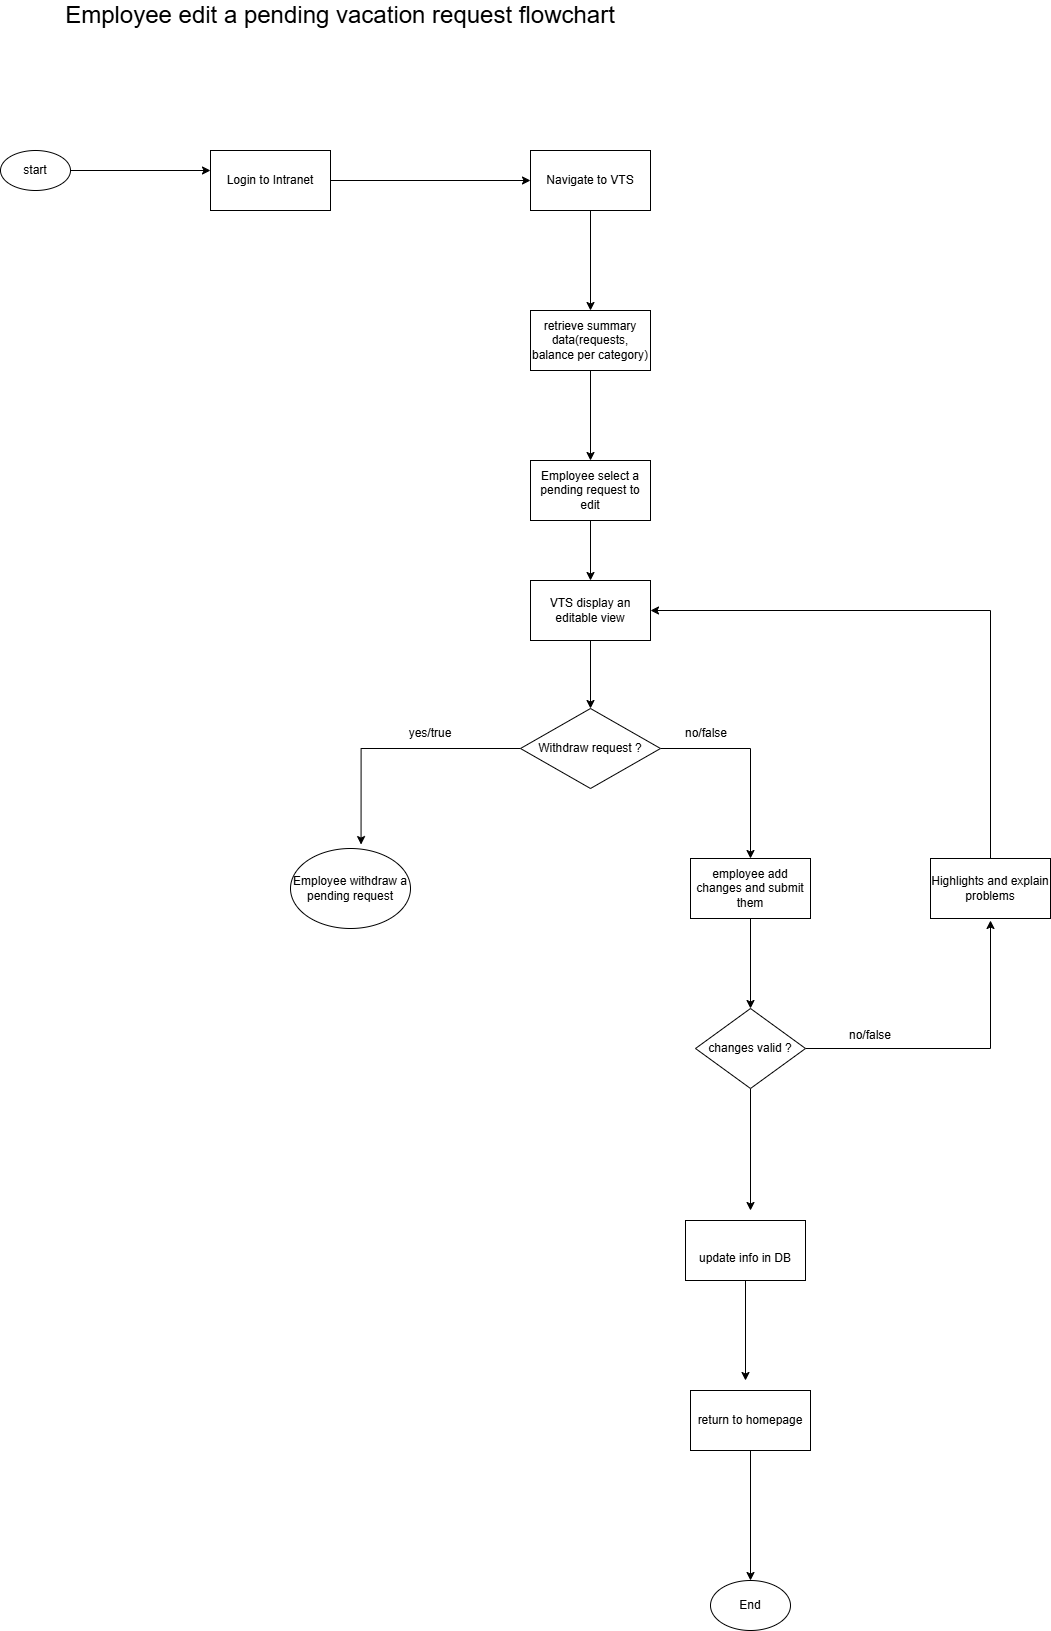

The diagram above was exported from draw.io. Its source (the exported page's mxGraphModel, read from the mxfile embedded in the PNG):
<mxGraphModel dx="1042" dy="570" grid="1" gridSize="10" guides="1" tooltips="1" connect="1" arrows="1" fold="1" page="1" pageScale="1" pageWidth="4681" pageHeight="3300" math="0" shadow="0">
  <root>
    <mxCell id="0" />
    <mxCell id="1" parent="0" />
    <mxCell id="KtBwZQmjsjY5p0DPab4d-4" style="edgeStyle=orthogonalEdgeStyle;rounded=0;orthogonalLoop=1;jettySize=auto;html=1;exitX=1;exitY=0.5;exitDx=0;exitDy=0;" edge="1" parent="1" source="KtBwZQmjsjY5p0DPab4d-1">
      <mxGeometry relative="1" as="geometry">
        <mxPoint x="320" y="220" as="targetPoint" />
      </mxGeometry>
    </mxCell>
    <mxCell id="KtBwZQmjsjY5p0DPab4d-1" value="start" style="ellipse;whiteSpace=wrap;html=1;" vertex="1" parent="1">
      <mxGeometry x="110" y="200" width="70" height="40" as="geometry" />
    </mxCell>
    <mxCell id="KtBwZQmjsjY5p0DPab4d-5" style="edgeStyle=orthogonalEdgeStyle;rounded=0;orthogonalLoop=1;jettySize=auto;html=1;entryX=0;entryY=0.5;entryDx=0;entryDy=0;" edge="1" parent="1" source="KtBwZQmjsjY5p0DPab4d-2" target="KtBwZQmjsjY5p0DPab4d-3">
      <mxGeometry relative="1" as="geometry" />
    </mxCell>
    <mxCell id="KtBwZQmjsjY5p0DPab4d-2" value="Login to Intranet" style="rounded=0;whiteSpace=wrap;html=1;" vertex="1" parent="1">
      <mxGeometry x="320" y="200" width="120" height="60" as="geometry" />
    </mxCell>
    <mxCell id="KtBwZQmjsjY5p0DPab4d-7" style="edgeStyle=orthogonalEdgeStyle;rounded=0;orthogonalLoop=1;jettySize=auto;html=1;entryX=0.5;entryY=0;entryDx=0;entryDy=0;" edge="1" parent="1" source="KtBwZQmjsjY5p0DPab4d-3" target="KtBwZQmjsjY5p0DPab4d-6">
      <mxGeometry relative="1" as="geometry" />
    </mxCell>
    <mxCell id="KtBwZQmjsjY5p0DPab4d-3" value="Navigate to VTS" style="rounded=0;whiteSpace=wrap;html=1;" vertex="1" parent="1">
      <mxGeometry x="640" y="200" width="120" height="60" as="geometry" />
    </mxCell>
    <mxCell id="KtBwZQmjsjY5p0DPab4d-9" style="edgeStyle=orthogonalEdgeStyle;rounded=0;orthogonalLoop=1;jettySize=auto;html=1;entryX=0.5;entryY=0;entryDx=0;entryDy=0;" edge="1" parent="1" source="KtBwZQmjsjY5p0DPab4d-6" target="KtBwZQmjsjY5p0DPab4d-8">
      <mxGeometry relative="1" as="geometry" />
    </mxCell>
    <mxCell id="KtBwZQmjsjY5p0DPab4d-6" value="retrieve summary data(requests, balance per category)" style="rounded=0;whiteSpace=wrap;html=1;" vertex="1" parent="1">
      <mxGeometry x="640" y="360" width="120" height="60" as="geometry" />
    </mxCell>
    <mxCell id="KtBwZQmjsjY5p0DPab4d-21" style="edgeStyle=orthogonalEdgeStyle;rounded=0;orthogonalLoop=1;jettySize=auto;html=1;entryX=0.5;entryY=0;entryDx=0;entryDy=0;" edge="1" parent="1" source="KtBwZQmjsjY5p0DPab4d-8" target="KtBwZQmjsjY5p0DPab4d-20">
      <mxGeometry relative="1" as="geometry" />
    </mxCell>
    <mxCell id="KtBwZQmjsjY5p0DPab4d-8" value="Employee select a pending request to edit" style="rounded=0;whiteSpace=wrap;html=1;" vertex="1" parent="1">
      <mxGeometry x="640" y="510" width="120" height="60" as="geometry" />
    </mxCell>
    <mxCell id="KtBwZQmjsjY5p0DPab4d-13" style="edgeStyle=orthogonalEdgeStyle;rounded=0;orthogonalLoop=1;jettySize=auto;html=1;entryX=0.588;entryY=-0.049;entryDx=0;entryDy=0;entryPerimeter=0;" edge="1" parent="1" source="KtBwZQmjsjY5p0DPab4d-10" target="KtBwZQmjsjY5p0DPab4d-12">
      <mxGeometry relative="1" as="geometry">
        <mxPoint x="480" y="798" as="targetPoint" />
      </mxGeometry>
    </mxCell>
    <mxCell id="KtBwZQmjsjY5p0DPab4d-16" style="edgeStyle=orthogonalEdgeStyle;rounded=0;orthogonalLoop=1;jettySize=auto;html=1;entryX=0.5;entryY=0;entryDx=0;entryDy=0;" edge="1" parent="1" source="KtBwZQmjsjY5p0DPab4d-10" target="KtBwZQmjsjY5p0DPab4d-15">
      <mxGeometry relative="1" as="geometry">
        <mxPoint x="860" y="798" as="targetPoint" />
      </mxGeometry>
    </mxCell>
    <mxCell id="KtBwZQmjsjY5p0DPab4d-10" value="Withdraw request ?" style="rhombus;whiteSpace=wrap;html=1;" vertex="1" parent="1">
      <mxGeometry x="630" y="758" width="140" height="80" as="geometry" />
    </mxCell>
    <mxCell id="KtBwZQmjsjY5p0DPab4d-12" value="Employee withdraw a pending request" style="ellipse;whiteSpace=wrap;html=1;" vertex="1" parent="1">
      <mxGeometry x="400" y="898" width="120" height="80" as="geometry" />
    </mxCell>
    <mxCell id="KtBwZQmjsjY5p0DPab4d-14" value="yes/true" style="text;html=1;whiteSpace=wrap;strokeColor=none;fillColor=none;align=center;verticalAlign=middle;rounded=0;" vertex="1" parent="1">
      <mxGeometry x="510" y="768" width="60" height="30" as="geometry" />
    </mxCell>
    <mxCell id="KtBwZQmjsjY5p0DPab4d-19" style="edgeStyle=orthogonalEdgeStyle;rounded=0;orthogonalLoop=1;jettySize=auto;html=1;entryX=0.5;entryY=0;entryDx=0;entryDy=0;" edge="1" parent="1" source="KtBwZQmjsjY5p0DPab4d-15" target="KtBwZQmjsjY5p0DPab4d-18">
      <mxGeometry relative="1" as="geometry" />
    </mxCell>
    <mxCell id="KtBwZQmjsjY5p0DPab4d-15" value="employee add changes and submit them" style="rounded=0;whiteSpace=wrap;html=1;" vertex="1" parent="1">
      <mxGeometry x="800" y="908" width="120" height="60" as="geometry" />
    </mxCell>
    <mxCell id="KtBwZQmjsjY5p0DPab4d-17" value="no/false" style="text;html=1;whiteSpace=wrap;strokeColor=none;fillColor=none;align=center;verticalAlign=middle;rounded=0;" vertex="1" parent="1">
      <mxGeometry x="786" y="768" width="60" height="30" as="geometry" />
    </mxCell>
    <mxCell id="KtBwZQmjsjY5p0DPab4d-24" style="edgeStyle=orthogonalEdgeStyle;rounded=0;orthogonalLoop=1;jettySize=auto;html=1;" edge="1" parent="1" source="KtBwZQmjsjY5p0DPab4d-18">
      <mxGeometry relative="1" as="geometry">
        <mxPoint x="1100" y="970" as="targetPoint" />
      </mxGeometry>
    </mxCell>
    <mxCell id="KtBwZQmjsjY5p0DPab4d-28" style="edgeStyle=orthogonalEdgeStyle;rounded=0;orthogonalLoop=1;jettySize=auto;html=1;" edge="1" parent="1" source="KtBwZQmjsjY5p0DPab4d-18">
      <mxGeometry relative="1" as="geometry">
        <mxPoint x="860" y="1260" as="targetPoint" />
      </mxGeometry>
    </mxCell>
    <mxCell id="KtBwZQmjsjY5p0DPab4d-18" value="changes valid ?" style="rhombus;whiteSpace=wrap;html=1;" vertex="1" parent="1">
      <mxGeometry x="805" y="1058" width="110" height="80" as="geometry" />
    </mxCell>
    <mxCell id="KtBwZQmjsjY5p0DPab4d-22" style="edgeStyle=orthogonalEdgeStyle;rounded=0;orthogonalLoop=1;jettySize=auto;html=1;entryX=0.5;entryY=0;entryDx=0;entryDy=0;" edge="1" parent="1" source="KtBwZQmjsjY5p0DPab4d-20" target="KtBwZQmjsjY5p0DPab4d-10">
      <mxGeometry relative="1" as="geometry" />
    </mxCell>
    <mxCell id="KtBwZQmjsjY5p0DPab4d-20" value="VTS display an editable view" style="rounded=0;whiteSpace=wrap;html=1;" vertex="1" parent="1">
      <mxGeometry x="640" y="630" width="120" height="60" as="geometry" />
    </mxCell>
    <mxCell id="KtBwZQmjsjY5p0DPab4d-25" style="edgeStyle=orthogonalEdgeStyle;rounded=0;orthogonalLoop=1;jettySize=auto;html=1;entryX=1;entryY=0.5;entryDx=0;entryDy=0;" edge="1" parent="1" source="KtBwZQmjsjY5p0DPab4d-23" target="KtBwZQmjsjY5p0DPab4d-20">
      <mxGeometry relative="1" as="geometry">
        <mxPoint x="1080" y="660" as="targetPoint" />
        <Array as="points">
          <mxPoint x="1100" y="660" />
        </Array>
      </mxGeometry>
    </mxCell>
    <mxCell id="KtBwZQmjsjY5p0DPab4d-23" value="Highlights and explain problems" style="rounded=0;whiteSpace=wrap;html=1;" vertex="1" parent="1">
      <mxGeometry x="1040" y="908" width="120" height="60" as="geometry" />
    </mxCell>
    <mxCell id="KtBwZQmjsjY5p0DPab4d-26" value="no/false" style="text;html=1;whiteSpace=wrap;strokeColor=none;fillColor=none;align=center;verticalAlign=middle;rounded=0;" vertex="1" parent="1">
      <mxGeometry x="950" y="1070" width="60" height="30" as="geometry" />
    </mxCell>
    <mxCell id="KtBwZQmjsjY5p0DPab4d-31" style="edgeStyle=orthogonalEdgeStyle;rounded=0;orthogonalLoop=1;jettySize=auto;html=1;" edge="1" parent="1" source="KtBwZQmjsjY5p0DPab4d-27">
      <mxGeometry relative="1" as="geometry">
        <mxPoint x="855" y="1430" as="targetPoint" />
      </mxGeometry>
    </mxCell>
    <mxCell id="KtBwZQmjsjY5p0DPab4d-27" value="&lt;div&gt;&lt;br&gt;&lt;/div&gt;&lt;div&gt;update info in DB&lt;/div&gt;" style="rounded=0;whiteSpace=wrap;html=1;" vertex="1" parent="1">
      <mxGeometry x="795" y="1270" width="120" height="60" as="geometry" />
    </mxCell>
    <mxCell id="KtBwZQmjsjY5p0DPab4d-33" style="edgeStyle=orthogonalEdgeStyle;rounded=0;orthogonalLoop=1;jettySize=auto;html=1;" edge="1" parent="1" source="KtBwZQmjsjY5p0DPab4d-29" target="KtBwZQmjsjY5p0DPab4d-32">
      <mxGeometry relative="1" as="geometry" />
    </mxCell>
    <mxCell id="KtBwZQmjsjY5p0DPab4d-29" value="return to homepage" style="rounded=0;whiteSpace=wrap;html=1;" vertex="1" parent="1">
      <mxGeometry x="800" y="1440" width="120" height="60" as="geometry" />
    </mxCell>
    <mxCell id="KtBwZQmjsjY5p0DPab4d-32" value="End" style="ellipse;whiteSpace=wrap;html=1;" vertex="1" parent="1">
      <mxGeometry x="820" y="1630" width="80" height="50" as="geometry" />
    </mxCell>
    <mxCell id="KtBwZQmjsjY5p0DPab4d-34" value="&lt;font style=&quot;font-size: 24px;&quot;&gt;Employee edit a pending vacation request flowchart&lt;/font&gt;" style="text;html=1;whiteSpace=wrap;strokeColor=none;fillColor=none;align=center;verticalAlign=middle;rounded=0;" vertex="1" parent="1">
      <mxGeometry x="150" y="50" width="600" height="30" as="geometry" />
    </mxCell>
  </root>
</mxGraphModel>